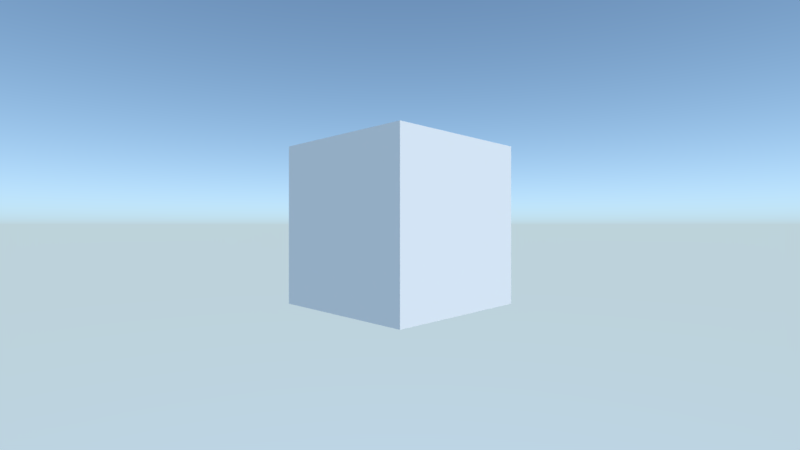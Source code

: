 # Source: file_read.blend  (saved by Blender 2.93.20; exported with 4.5.12 LTS)
import bpy
from mathutils import Matrix  # noqa: F401  (used for matrix-valued properties, if any)

bpy.ops.wm.read_factory_settings(use_empty=True)
scene = bpy.context.scene
scene.name = 'Scene'

# ---- collections
col_collection_1 = bpy.data.collections.new('Collection 1'); scene.collection.children.link(col_collection_1)

# ---- world
world_world = bpy.data.worlds.new('World'); scene.world = world_world
world_world.use_nodes = True; world_world.node_tree.nodes.clear()
_N = world_world.node_tree.nodes; _L = world_world.node_tree.links
n0 = _N.new('ShaderNodeOutputWorld'); n0.name = 'World Output'; n0.location = (300, 300)
n1 = _N.new('ShaderNodeBackground'); n1.name = 'Background'; n1.location = (10, 300)
n1.inputs[1].default_value = 2.0
n2 = _N.new('ShaderNodeTexSky'); n2.name = 'Sky Texture'; n2.location = (-190, 280)
n2.sky_type = 'HOSEK_WILKIE'
n2.turbidity = 1.0
n2.ground_albedo = 1.0
n2.sun_elevation = 1.571
_L.new(n1.outputs[0], n0.inputs[0])
_L.new(n2.outputs[0], n1.inputs[0])
n0.is_active_output = True
world_world.color = (0.05088, 0.05088, 0.05088)
world_world.use_sun_shadow = False
world_world.sun_shadow_jitter_overblur = 0.0
world_world.cycles.sampling_method = 'MANUAL'

# ---- cameras
cam_camera_001 = bpy.data.cameras.new('Camera.001')
cam_camera_001.lens = 20.0

# ---- lights
light_sun = bpy.data.lights.new('Sun', 'SUN')
light_sun.transmission_factor = 0.0
light_sun.energy = 2.0
light_sun.shadow_soft_size = 0.125

# ---- meshes
me_cube = bpy.data.meshes.new('Cube')
me_cube.from_pydata([(-1.0, -1.0, -1.0), (-1.0, -1.0, 1.0), (-1.0, 1.0, -1.0), (-1.0, 1.0, 1.0), (1.0, -1.0, -1.0), (1.0, -1.0, 1.0), (1.0, 1.0, -1.0), (1.0, 1.0, 1.0)], [], [(0, 1, 3, 2), (2, 3, 7, 6), (6, 7, 5, 4), (4, 5, 1, 0), (2, 6, 4, 0), (7, 3, 1, 5)])
_uv = me_cube.uv_layers.new(name='UVMap')
_uv.uv.foreach_set('vector', [0.375, 0.0, 0.625, 0.0, 0.625, 0.25, 0.375, 0.25, 0.375, 0.25, 0.625, 0.25, 0.625, 0.5, 0.375, 0.5, 0.375, 0.5, 0.625, 0.5, 0.625, 0.75, 0.375, 0.75, 0.375, 0.75, 0.625, 0.75, 0.625, 1.0, 0.375, 1.0, 0.125, 0.5, 0.375, 0.5, 0.375, 0.75, 0.125, 0.75, 0.625, 0.5, 0.875, 0.5, 0.875, 0.75, 0.625, 0.75])
me_cube.use_remesh_fix_poles = True
me_cube.use_remesh_preserve_attributes = False
me_cube.use_mirror_vertex_groups = False
me_cube.update()

# ---- objects
ob_cube = bpy.data.objects.new('Cube', me_cube)
ob_camera = bpy.data.objects.new('Camera', cam_camera_001)
ob_sun = bpy.data.objects.new('Sun', light_sun)

# ---- transforms, parenting, visibility, modifiers, constraints
ob_cube.location = (0.0, 0.0, 1.0)
ob_cube.lineart.crease_threshold = 0.0
ob_camera.location = (4.0, -4.0, 1.0)
ob_camera.rotation_euler = (1.571, -0.0, 0.7854)
ob_camera.lineart.crease_threshold = 0.0
ob_sun.location = (0.0, 0.0, 4.0)
ob_sun.rotation_euler = (0.0, 0.7854, 0.0)
ob_sun.lineart.crease_threshold = 0.0

# ---- collection membership
scene.collection.objects.link(ob_cube)
scene.collection.objects.link(ob_camera)
scene.collection.objects.link(ob_sun)

# ---- scene / render settings (as saved in the file)
scene.camera = ob_camera
scene.frame_start = 1; scene.frame_end = 250; scene.frame_set(1)
scene.render.engine = 'BLENDER_EEVEE_NEXT'
scene.render.resolution_percentage = 50
scene.render.dither_intensity = 0.0
scene.render.motion_blur_shutter = 1.0
scene.cycles.use_denoising = False
scene.cycles.samples = 128
scene.cycles.sampling_pattern = 'TABULATED_SOBOL'
scene.cycles.use_adaptive_sampling = False
scene.cycles.use_light_tree = False
scene.cycles.blur_glossy = 0.0
scene.cycles.sample_clamp_indirect = 0.0
scene.view_settings.view_transform = 'Standard'
bpy.context.view_layer.update()
